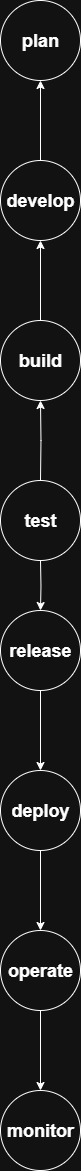

The diagram above was exported from draw.io. Its source (the exported page's mxGraphModel, read from the mxfile embedded in the PNG):
<mxGraphModel dx="1389" dy="1780" grid="1" gridSize="10" guides="1" tooltips="1" connect="1" arrows="1" fold="1" page="1" pageScale="1" pageWidth="850" pageHeight="1100" background="#ffffff" math="0" shadow="0">
  <root>
    <mxCell id="0" />
    <mxCell id="1" parent="0" />
    <mxCell id="z3_q0f1i5CGhiShsHP65-1" value="&lt;h2&gt;test&lt;/h2&gt;" style="ellipse;whiteSpace=wrap;html=1;aspect=fixed;" vertex="1" parent="1">
      <mxGeometry x="340" y="410" width="80" height="80" as="geometry" />
    </mxCell>
    <mxCell id="z3_q0f1i5CGhiShsHP65-4" value="" style="edgeStyle=orthogonalEdgeStyle;rounded=0;orthogonalLoop=1;jettySize=auto;html=1;" edge="1" parent="1" target="z3_q0f1i5CGhiShsHP65-3">
      <mxGeometry relative="1" as="geometry">
        <mxPoint x="380" y="490" as="sourcePoint" />
      </mxGeometry>
    </mxCell>
    <mxCell id="z3_q0f1i5CGhiShsHP65-12" value="" style="edgeStyle=orthogonalEdgeStyle;rounded=0;orthogonalLoop=1;jettySize=auto;html=1;" edge="1" parent="1" target="z3_q0f1i5CGhiShsHP65-11">
      <mxGeometry relative="1" as="geometry">
        <mxPoint x="380" y="410" as="sourcePoint" />
      </mxGeometry>
    </mxCell>
    <mxCell id="z3_q0f1i5CGhiShsHP65-6" value="" style="edgeStyle=orthogonalEdgeStyle;rounded=0;orthogonalLoop=1;jettySize=auto;html=1;" edge="1" parent="1" source="z3_q0f1i5CGhiShsHP65-3" target="z3_q0f1i5CGhiShsHP65-5">
      <mxGeometry relative="1" as="geometry" />
    </mxCell>
    <mxCell id="z3_q0f1i5CGhiShsHP65-3" value="&lt;h2&gt;release&lt;/h2&gt;" style="ellipse;whiteSpace=wrap;html=1;aspect=fixed;" vertex="1" parent="1">
      <mxGeometry x="340" y="540" width="80" height="80" as="geometry" />
    </mxCell>
    <mxCell id="z3_q0f1i5CGhiShsHP65-8" value="" style="edgeStyle=orthogonalEdgeStyle;rounded=0;orthogonalLoop=1;jettySize=auto;html=1;" edge="1" parent="1" source="z3_q0f1i5CGhiShsHP65-5" target="z3_q0f1i5CGhiShsHP65-7">
      <mxGeometry relative="1" as="geometry" />
    </mxCell>
    <mxCell id="z3_q0f1i5CGhiShsHP65-5" value="&lt;h2&gt;deploy&lt;/h2&gt;" style="ellipse;whiteSpace=wrap;html=1;aspect=fixed;" vertex="1" parent="1">
      <mxGeometry x="340" y="700" width="80" height="80" as="geometry" />
    </mxCell>
    <mxCell id="z3_q0f1i5CGhiShsHP65-10" value="" style="edgeStyle=orthogonalEdgeStyle;rounded=0;orthogonalLoop=1;jettySize=auto;html=1;" edge="1" parent="1" source="z3_q0f1i5CGhiShsHP65-7" target="z3_q0f1i5CGhiShsHP65-9">
      <mxGeometry relative="1" as="geometry" />
    </mxCell>
    <mxCell id="z3_q0f1i5CGhiShsHP65-7" value="&lt;h2&gt;operate&lt;/h2&gt;" style="ellipse;whiteSpace=wrap;html=1;aspect=fixed;" vertex="1" parent="1">
      <mxGeometry x="340" y="860" width="80" height="80" as="geometry" />
    </mxCell>
    <mxCell id="z3_q0f1i5CGhiShsHP65-9" value="&lt;h2&gt;monitor&lt;/h2&gt;" style="ellipse;whiteSpace=wrap;html=1;aspect=fixed;" vertex="1" parent="1">
      <mxGeometry x="340" y="1020" width="80" height="80" as="geometry" />
    </mxCell>
    <mxCell id="z3_q0f1i5CGhiShsHP65-14" value="" style="edgeStyle=orthogonalEdgeStyle;rounded=0;orthogonalLoop=1;jettySize=auto;html=1;" edge="1" parent="1" source="z3_q0f1i5CGhiShsHP65-11" target="z3_q0f1i5CGhiShsHP65-13">
      <mxGeometry relative="1" as="geometry" />
    </mxCell>
    <mxCell id="z3_q0f1i5CGhiShsHP65-11" value="&lt;h2&gt;build&lt;/h2&gt;" style="ellipse;whiteSpace=wrap;html=1;fontStyle=1" vertex="1" parent="1">
      <mxGeometry x="340" y="250" width="80" height="80" as="geometry" />
    </mxCell>
    <mxCell id="z3_q0f1i5CGhiShsHP65-16" value="" style="edgeStyle=orthogonalEdgeStyle;rounded=0;orthogonalLoop=1;jettySize=auto;html=1;" edge="1" parent="1" source="z3_q0f1i5CGhiShsHP65-13" target="z3_q0f1i5CGhiShsHP65-15">
      <mxGeometry relative="1" as="geometry" />
    </mxCell>
    <mxCell id="z3_q0f1i5CGhiShsHP65-13" value="&lt;h2&gt;develop&lt;/h2&gt;" style="ellipse;whiteSpace=wrap;html=1;" vertex="1" parent="1">
      <mxGeometry x="340" y="90" width="80" height="80" as="geometry" />
    </mxCell>
    <mxCell id="z3_q0f1i5CGhiShsHP65-15" value="&lt;h2&gt;plan&lt;/h2&gt;&lt;div&gt;&lt;/div&gt;" style="ellipse;whiteSpace=wrap;html=1;" vertex="1" parent="1">
      <mxGeometry x="340" y="-70" width="80" height="80" as="geometry" />
    </mxCell>
  </root>
</mxGraphModel>